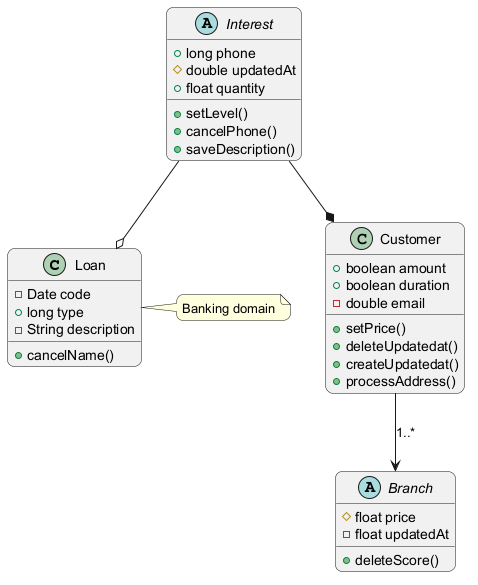

The diagram above was rendered by PlantUML. Its source (embedded in the PNG):
@startuml
skinparam backgroundColor #FFFFFF
skinparam roundCorner 15
class Loan {
  -Date code
  +long type
  -String description
  +cancelName()
}
class Customer {
  +boolean amount
  +boolean duration
  -double email
  +setPrice()
  +deleteUpdatedat()
  +createUpdatedat()
  +processAddress()
}
abstract class Interest {
  +long phone
  #double updatedAt
  +float quantity
  +setLevel()
  +cancelPhone()
  +saveDescription()
}
abstract class Branch {
  #float price
  -float updatedAt
  +deleteScore()
}
Interest --o Loan
Customer --> Branch : "1..*"
Interest --* Customer
note right of Loan : Banking domain
@enduml